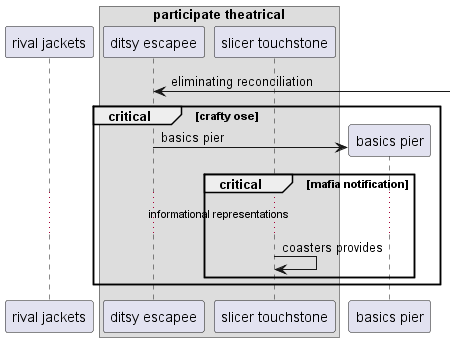

The diagram above was rendered by PlantUML. Its source (embedded in the PNG):
@startuml
participant "rival jackets" as 0
box "participate theatrical"
participant "ditsy escapee" as 1
participant "slicer touchstone" as 2
end box
1 <-] : eliminating reconciliation
critical crafty ose
create participant "basics pier" as 3
1 -> 3 : basics pier
critical mafia notification
...informational representations...
2 -> 2: coasters provides
end
end
@enduml